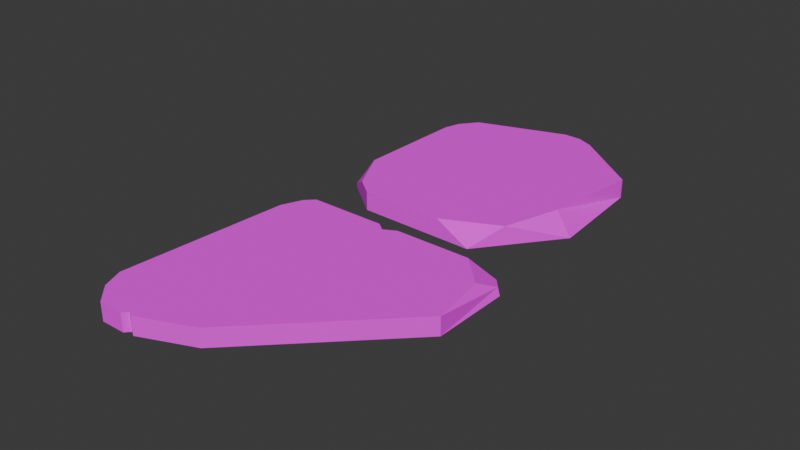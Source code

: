 # Source: path_stone_11.blend  (saved by Blender 4.3.34; exported with 4.5.12 LTS)
import bpy
from mathutils import Matrix  # noqa: F401  (used for matrix-valued properties, if any)

bpy.ops.wm.read_factory_settings(use_empty=True)
scene = bpy.context.scene
scene.name = 'Scene'

# ---- collections
col_collection = bpy.data.collections.new('Collection'); scene.collection.children.link(col_collection)

# ---- images (referenced by path relative to the original .blend; pixels are not part of the script)
import os
ASSET_DIR = os.environ.get("B2B_ASSET_DIR", "")  # directory of the original .blend (textures are referenced by path, not embedded)
HERE = os.path.dirname(os.path.abspath(__file__))  # packed textures are extracted next to this script under _unpacked/

def load_image(name, relpath, width, height, colorspace="sRGB"):
    """Load a texture the original file referenced (path relative to the .blend, or extracted next to this script)."""
    p = next((c for c in (os.path.join(HERE, relpath), os.path.join(ASSET_DIR, relpath)) if relpath and os.path.exists(c)), "")
    if p:
        img = bpy.data.images.load(p, check_existing=True)
        img.name = name
    else:  # same state as the original file: an image datablock whose file is absent (Cycles renders it pink)
        img = bpy.data.images.new(name, width, height)
        img.source = "FILE"
        img.filepath = "//" + (relpath or name)
    img.colorspace_settings.name = colorspace
    return img
img_pathstone_color_png = load_image('pathstone-color.png', 'pathstone-color.png', 1024, 1024, 'sRGB')

# ---- materials (node trees are filled in below, after node groups)
mat_pathstone_012 = bpy.data.materials.new('PathStone.012')

# ---- material node trees
mat_pathstone_012.use_nodes = True; mat_pathstone_012.node_tree.nodes.clear()
_N = mat_pathstone_012.node_tree.nodes; _L = mat_pathstone_012.node_tree.links
n0 = _N.new('ShaderNodeBsdfPrincipled'); n0.name = 'Principled BSDF'; n0.location = (354, 367)
n0.inputs[2].default_value = 1.0
n1 = _N.new('ShaderNodeOutputMaterial'); n1.name = 'Material Output'; n1.location = (685, 360)
n2 = _N.new('ShaderNodeMapping'); n2.name = 'Mapping'; n2.location = (-450, 260)
n3 = _N.new('ShaderNodeTexCoord'); n3.name = 'Texture Coordinate'; n3.location = (-630, 260)
n4 = _N.new('ShaderNodeSeparateXYZ'); n4.name = 'Separate XYZ'; n4.location = (-282, 304)
n5 = _N.new('ShaderNodeValToRGB'); n5.name = 'Color Ramp'; n5.location = (-48, 311)
n5.color_ramp.interpolation = 'EASE'
while len(n5.color_ramp.elements) > 1: n5.color_ramp.elements.remove(n5.color_ramp.elements[-1])
n5.color_ramp.elements[0].position = 0.0; n5.color_ramp.elements[0].color = (0.2592, 0.1016, 0.03106, 1.0)
_e = n5.color_ramp.elements.new(1.0); _e.color = (0.8287, 0.423, 0.1136, 1.0)
n6 = _N.new('ShaderNodeTexImage'); n6.name = 'Image Texture'; n6.location = (-52, 660)
n6.image = img_pathstone_color_png
_L.new(n0.outputs[0], n1.inputs[0])
_L.new(n3.outputs[0], n2.inputs[0])
_L.new(n2.outputs[0], n4.inputs[0])
_L.new(n4.outputs[2], n5.inputs[0])
_L.new(n6.outputs[0], n0.inputs[0])
n1.is_active_output = True

# ---- world
world_world = bpy.data.worlds.new('World'); scene.world = world_world
world_world.use_nodes = True; world_world.node_tree.nodes.clear()
_N = world_world.node_tree.nodes; _L = world_world.node_tree.links
n0 = _N.new('ShaderNodeOutputWorld'); n0.name = 'World Output'; n0.location = (300, 300)
n1 = _N.new('ShaderNodeBackground'); n1.name = 'Background'; n1.location = (10, 300)
n1.inputs[0].default_value = (0.05088, 0.05088, 0.05088, 1.0)
_L.new(n1.outputs[0], n0.inputs[0])
n0.is_active_output = True
world_world.color = (0.05088, 0.05088, 0.05088)
world_world.sun_shadow_jitter_overblur = 0.0

# ---- meshes
me_cube_105 = bpy.data.meshes.new('Cube.105')
me_cube_105.from_pydata([(-0.6975, -0.0729, 0.03197), (-0.9522, -0.3479, -0.03482), (-0.6975, -0.0729, -0.03482), (-0.8648, -0.7421, 0.03197), (-0.8087, -0.8347, -0.03482), (-0.8897, -0.7614, -0.03482), (-0.1273, -0.7268, 0.03197), (-0.1273, -0.7268, -0.03482), (-0.2523, -0.8618, -0.03482), (-0.3679, -0.1466, 0.03197), (-0.3321, -0.07816, -0.03482), (-0.08291, -0.309, -0.03482), (-0.3513, -0.8587, 0.03197), (-0.2523, -0.8618, -0.02), (-0.185, -0.7891, 0.03197), (-0.754, -0.8172, 0.03197), (-0.8074, -0.7953, 0.03197), (-0.7848, -0.8162, 0.01581), (-0.9059, -0.2978, 0.03197), (-0.9522, -0.3479, -0.003827), (-0.944, -0.4156, 0.03197), (-0.9387, -0.3332, 0.02148), (-0.9431, -0.3508, 0.02594), (-0.9498, -0.3677, 0.02148), (-0.9363, -0.353, 0.03197), (-0.09577, -0.4302, 0.03197), (-0.08291, -0.309, -0.03482), (-0.1723, -0.2262, 0.03197), (0.3825, -0.1041, -0.03482), (0.3825, -0.1041, 0.02961), (0.796, -0.597, -0.03482), (0.796, -0.597, 0.02961), (0.8532, -0.9136, -0.03482), (0.8532, -0.9136, 0.02961), (0.01032, -0.8291, -0.03482), (0.01032, -0.8291, 0.02961), (0.03887, -0.8631, 0.02961), (0.06648, -0.896, -0.03482), (0.1093, -0.8998, 0.02961), (0.7087, -0.9951, 0.02961), (0.7515, -0.9989, -0.03482), (0.7844, -0.9713, 0.02961), (0.0645, -0.2151, 0.02961), (0.1781, -0.1198, 0.02961), (0.1055, -0.07991, -0.03482), (0.06104, -0.1179, -0.03482), (0.06415, -0.1161, -0.01262), (0.1008, -0.09028, -0.01054), (0.857, -0.7905, -0.03482), (0.8609, -0.8258, -0.03482), (0.8444, -0.8082, -0.03482), (0.8609, -0.8258, 0.02961), (0.857, -0.7905, 0.02961), (0.8444, -0.8082, 0.02961), (0.04064, -0.4855, 0.02961), (0.03418, -0.5587, 0.02961), (0.06054, -0.5303, 0.02961), (0.06054, -0.5303, 0.02961), (0.03307, -0.5102, -0.03482), (0.0383, -0.4368, -0.03482), (0.05836, -0.4829, -0.03482), (0.05836, -0.4829, -0.03482)], [], [(1, 2, 10, 11, 7, 8, 4, 5), (5, 3, 20, 23, 19, 1), (0, 2, 1, 19, 21, 18), (4, 17, 16, 3, 5), (11, 26, 25, 6, 7), (2, 0, 9, 10), (12, 13, 14), (14, 13, 8, 7, 6), (15, 16, 17), (8, 13, 12, 15, 17, 4), (18, 21, 22, 24), (19, 23, 22, 21), (20, 24, 22, 23), (27, 26, 11, 10, 9), (25, 26, 27), (25, 27, 9, 0, 18, 24, 20, 3, 16, 15, 12, 14, 6), (60, 59, 45, 44, 28, 30, 48, 50), (34, 35, 55, 58), (49, 51, 33, 32), (37, 34, 50, 49, 32, 40), (31, 30, 28, 29), (40, 39, 38, 37), (32, 33, 41, 40), (36, 37, 38), (35, 34, 37, 36), (39, 40, 41), (42, 43, 47, 46), (44, 45, 46, 47), (44, 47, 43, 29, 28), (51, 53, 35, 36, 38, 39, 41, 33), (34, 58, 60, 50), (53, 56, 55, 35), (51, 49, 50, 53), (53, 50, 48, 52), (52, 48, 30, 31), (59, 54, 42, 46, 45), (54, 57, 56), (57, 55, 56), (58, 61, 60), (61, 59, 60), (54, 59, 61, 57), (57, 61, 58, 55), (43, 42, 54, 56, 53, 52, 31, 29)])
_uv = me_cube_105.uv_layers.new(name='UVMap')
_uv.uv.foreach_set('vector', [0.125, 0.5783, 0.2033, 0.5, 0.3041, 0.5, 0.375, 0.5709, 0.375, 0.7116, 0.3366, 0.75, 0.1478, 0.75, 0.125, 0.7272, 0.375, 0.02275, 0.625, 0.02275, 0.625, 0.1479, 0.584, 0.1647, 0.485, 0.1717, 0.375, 0.1717, 0.625, 0.3283, 0.375, 0.3283, 0.375, 0.1717, 0.485, 0.1717, 0.584, 0.1801, 0.625, 0.2002, 0.375, 0.0, 0.5618, 0.0, 0.625, 0.006427, 0.625, 0.02275, 0.375, 0.02275, 0.375, 0.5709, 0.375, 0.5709, 0.625, 0.6117, 0.625, 0.7116, 0.375, 0.7116, 0.375, 0.3283, 0.625, 0.3283, 0.625, 0.4291, 0.375, 0.4291, 0.6963, 0.75, 0.4218, 0.7884, 0.625, 0.7471, 0.625, 0.7471, 0.4218, 0.7884, 0.375, 0.7884, 0.375, 0.7116, 0.625, 0.7116, 0.625, 0.967, 0.8587, 0.7436, 0.5618, 0.0, 0.375, 0.7884, 0.4218, 0.7884, 0.625, 0.8213, 0.625, 0.967, 0.5618, 0.9772, 0.375, 0.9772, 0.625, 0.2002, 0.584, 0.1801, 0.7005, 0.3083, 0.625, 0.1747, 0.485, 0.1717, 0.584, 0.1647, 0.7005, 0.3083, 0.584, 0.1801, 0.875, 0.6021, 0.8706, 0.5806, 0.7005, 0.3083, 0.875, 0.5853, 0.625, 0.52, 0.375, 0.5709, 0.375, 0.5709, 0.375, 0.4291, 0.625, 0.4291, 0.625, 0.6117, 0.375, 0.5709, 0.625, 0.52, 0.625, 0.6117, 0.6504, 0.5455, 0.6959, 0.5, 0.7967, 0.5, 0.8608, 0.564, 0.8706, 0.5806, 0.875, 0.6021, 0.875, 0.7272, 0.8587, 0.7436, 0.842, 0.75, 0.6963, 0.75, 0.6427, 0.7293, 0.625, 0.7116, 0.2506, 0.5069, 0.2639, 0.5, 0.3622, 0.5, 0.375, 0.5121, 0.375, 0.593, 0.2426, 0.7254, 0.1881, 0.748, 0.1824, 0.7447, 0.375, 0.268, 0.625, 0.268, 0.625, 0.3647, 0.375, 0.3663, 0.375, 0.947, 0.625, 0.947, 0.625, 0.9727, 0.375, 0.9727, 0.125, 0.518, 0.143, 0.5, 0.1824, 0.7447, 0.178, 0.75, 0.1523, 0.75, 0.125, 0.7227, 0.625, 0.8578, 0.375, 0.8578, 0.375, 0.593, 0.625, 0.593, 0.375, 0.02731, 0.625, 0.03981, 0.625, 0.2195, 0.375, 0.232, 0.375, 0.0, 0.625, 0.0, 0.625, 0.01847, 0.375, 0.02731, 0.8662, 0.5091, 0.375, 0.232, 0.625, 0.2195, 0.625, 0.268, 0.375, 0.268, 0.375, 0.232, 0.625, 0.2497, 0.875, 0.7102, 0.375, 0.02731, 0.625, 0.01847, 0.625, 0.4875, 0.625, 0.5125, 0.4557, 0.504, 0.4469, 0.4964, 0.3752, 0.5121, 0.3622, 0.5, 0.4467, 0.4964, 0.4557, 0.504, 0.3752, 0.5121, 0.4557, 0.504, 0.625, 0.5125, 0.625, 0.593, 0.375, 0.593, 0.822, 0.75, 0.8176, 0.7447, 0.857, 0.5, 0.8662, 0.5091, 0.875, 0.5305, 0.875, 0.7102, 0.8662, 0.7315, 0.8477, 0.75, 0.143, 0.5, 0.2413, 0.5, 0.2506, 0.5069, 0.1824, 0.7447, 0.8176, 0.7447, 0.7493, 0.507, 0.7603, 0.5, 0.857, 0.5, 0.625, 0.947, 0.375, 0.947, 0.3909, 0.9433, 0.625, 0.9412, 0.625, 0.9412, 0.3909, 0.9433, 0.375, 0.9349, 0.625, 0.9349, 0.625, 0.9349, 0.375, 0.9349, 0.375, 0.8578, 0.625, 0.8578, 0.375, 0.3889, 0.625, 0.3908, 0.625, 0.4875, 0.4467, 0.4964, 0.375, 0.4872, 0.5198, 0.3777, 0.625, 0.3756, 0.625, 0.3756, 0.625, 0.3756, 0.625, 0.3647, 0.625, 0.3756, 0.2413, 0.5, 0.2506, 0.5069, 0.2506, 0.5069, 0.2506, 0.5069, 0.2526, 0.5, 0.2506, 0.5069, 0.625, 0.3908, 0.375, 0.3889, 0.3959, 0.3753, 0.625, 0.3756, 0.625, 0.3756, 0.3959, 0.3753, 0.375, 0.3663, 0.625, 0.3647, 0.625, 0.5125, 0.6375, 0.5, 0.7342, 0.5, 0.7493, 0.507, 0.8176, 0.7447, 0.8119, 0.748, 0.7574, 0.7254, 0.625, 0.593])
me_cube_105.materials.append(mat_pathstone_012)
me_cube_105.use_mirror_vertex_groups = False
me_cube_105.update()

# ---- objects
ob_pathstone_010 = bpy.data.objects.new('PathStone.010', me_cube_105)

# ---- transforms, parenting, visibility, modifiers, constraints
ob_pathstone_010.location = (0.0, 0.0, 0.0)
ob_pathstone_010.rotation_euler = (0.0, -0.0, -1.484)
ob_pathstone_010.lock_rotations_4d = False
ob_pathstone_010.empty_display_type = 'ARROWS'
ob_pathstone_010.lineart.crease_threshold = 0.0

# ---- collection membership
col_collection.objects.link(ob_pathstone_010)

# ---- scene / render settings (as saved in the file)
scene.frame_start = 1; scene.frame_end = 250; scene.frame_set(1)
scene.render.engine = 'BLENDER_EEVEE_NEXT'
bpy.context.view_layer.update()

# ---- added for rendering (the .blend has no active camera and no usable light): camera, sun
cam_auto = bpy.data.cameras.new('AutoCamera')
cam_auto.lens = 50.0
cam_auto.sensor_width = 36.0
cam_auto.clip_end = 1000.0
ob_auto_camera = bpy.data.objects.new('AutoCamera', cam_auto)
scene.collection.objects.link(ob_auto_camera)
ob_auto_camera.location = (1.47493, -2.41652, 1.60879)
ob_auto_camera.rotation_euler = (1.09748, -7.21219e-08, 0.694738)
scene.camera = ob_auto_camera
light_auto_sun = bpy.data.lights.new('AutoSun', 'SUN')
light_auto_sun.energy = 3.0
light_auto_sun.angle = 0.0523599
ob_auto_sun = bpy.data.objects.new('AutoSun', light_auto_sun)
scene.collection.objects.link(ob_auto_sun)
ob_auto_sun.rotation_euler = (0.872665, 0.174533, 0.523599)
bpy.context.view_layer.update()
